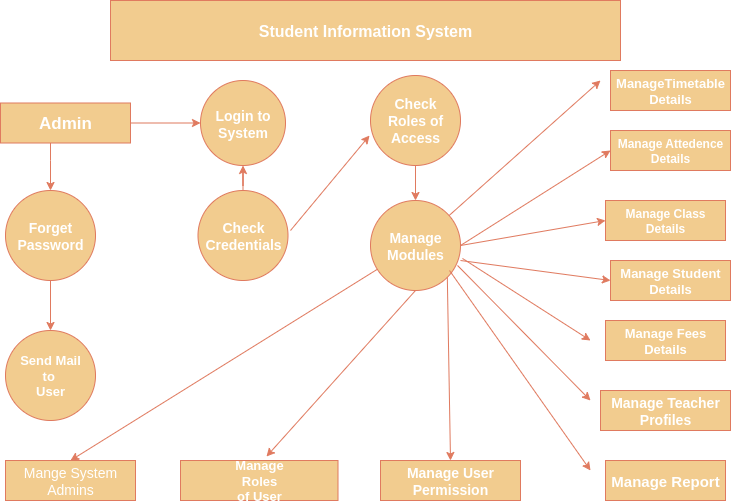

The diagram above was exported from draw.io. Its source (the exported page's mxGraphModel, read from the mxfile embedded in the PNG):
<mxGraphModel dx="946" dy="605" grid="1" gridSize="10" guides="1" tooltips="1" connect="1" arrows="1" fold="1" page="1" pageScale="1" pageWidth="850" pageHeight="1100" math="0" shadow="0">
  <root>
    <mxCell id="0" />
    <mxCell id="1" parent="0" />
    <mxCell id="CLpth-H4ls9ztipe6b3J-1" value="&lt;font style=&quot;color: rgb(255, 255, 255); font-size: 16px;&quot;&gt;&lt;b&gt;Student Information System&lt;/b&gt;&lt;/font&gt;" style="rounded=0;whiteSpace=wrap;html=1;strokeColor=#E07A5F;fontColor=#393C56;fillColor=#F2CC8F;" vertex="1" parent="1">
      <mxGeometry x="140" y="60" width="510" height="60" as="geometry" />
    </mxCell>
    <mxCell id="CLpth-H4ls9ztipe6b3J-26" value="" style="edgeStyle=orthogonalEdgeStyle;rounded=0;orthogonalLoop=1;jettySize=auto;html=1;strokeColor=#E07A5F;fontColor=#393C56;fillColor=#F2CC8F;" edge="1" parent="1" source="CLpth-H4ls9ztipe6b3J-3" target="CLpth-H4ls9ztipe6b3J-18">
      <mxGeometry relative="1" as="geometry">
        <Array as="points">
          <mxPoint x="80" y="220" />
          <mxPoint x="80" y="220" />
        </Array>
      </mxGeometry>
    </mxCell>
    <mxCell id="CLpth-H4ls9ztipe6b3J-33" value="" style="edgeStyle=orthogonalEdgeStyle;rounded=0;orthogonalLoop=1;jettySize=auto;html=1;strokeColor=#E07A5F;fontColor=#393C56;fillColor=#F2CC8F;" edge="1" parent="1" source="CLpth-H4ls9ztipe6b3J-3" target="CLpth-H4ls9ztipe6b3J-4">
      <mxGeometry relative="1" as="geometry" />
    </mxCell>
    <mxCell id="CLpth-H4ls9ztipe6b3J-3" value="&lt;font style=&quot;font-size: 17px; color: rgb(255, 255, 255);&quot;&gt;&lt;b&gt;Admin&lt;/b&gt;&lt;/font&gt;" style="rounded=0;whiteSpace=wrap;html=1;strokeColor=#E07A5F;fontColor=#393C56;fillColor=#F2CC8F;" vertex="1" parent="1">
      <mxGeometry x="30" y="162.5" width="130" height="40" as="geometry" />
    </mxCell>
    <mxCell id="CLpth-H4ls9ztipe6b3J-4" value="&lt;font style=&quot;font-size: 14px; color: rgb(255, 255, 255);&quot;&gt;&lt;b&gt;Login to System&lt;/b&gt;&lt;/font&gt;" style="ellipse;whiteSpace=wrap;html=1;aspect=fixed;strokeColor=#E07A5F;fontColor=#393C56;fillColor=#F2CC8F;" vertex="1" parent="1">
      <mxGeometry x="230" y="140" width="85" height="85" as="geometry" />
    </mxCell>
    <mxCell id="CLpth-H4ls9ztipe6b3J-35" value="" style="edgeStyle=orthogonalEdgeStyle;rounded=0;orthogonalLoop=1;jettySize=auto;html=1;strokeColor=#E07A5F;fontColor=#393C56;fillColor=#F2CC8F;" edge="1" parent="1" source="CLpth-H4ls9ztipe6b3J-5" target="CLpth-H4ls9ztipe6b3J-4">
      <mxGeometry relative="1" as="geometry" />
    </mxCell>
    <mxCell id="CLpth-H4ls9ztipe6b3J-5" value="&lt;font style=&quot;color: rgb(255, 255, 255); font-size: 14px;&quot;&gt;&lt;b style=&quot;&quot;&gt;Check Credentials&lt;/b&gt;&lt;/font&gt;" style="ellipse;whiteSpace=wrap;html=1;aspect=fixed;strokeColor=#E07A5F;fontColor=#393C56;fillColor=#F2CC8F;" vertex="1" parent="1">
      <mxGeometry x="227.5" y="250" width="90" height="90" as="geometry" />
    </mxCell>
    <mxCell id="CLpth-H4ls9ztipe6b3J-37" value="" style="edgeStyle=orthogonalEdgeStyle;rounded=0;orthogonalLoop=1;jettySize=auto;html=1;strokeColor=#E07A5F;fontColor=#393C56;fillColor=#F2CC8F;" edge="1" parent="1" source="CLpth-H4ls9ztipe6b3J-6" target="CLpth-H4ls9ztipe6b3J-7">
      <mxGeometry relative="1" as="geometry" />
    </mxCell>
    <mxCell id="CLpth-H4ls9ztipe6b3J-6" value="&lt;font style=&quot;color: rgb(255, 255, 255); font-size: 14px;&quot;&gt;&lt;b&gt;Check&lt;/b&gt;&lt;/font&gt;&lt;div&gt;&lt;font style=&quot;color: rgb(255, 255, 255); font-size: 14px;&quot;&gt;&lt;b&gt;Roles of Access&lt;/b&gt;&lt;/font&gt;&lt;/div&gt;" style="ellipse;whiteSpace=wrap;html=1;aspect=fixed;strokeColor=#E07A5F;fontColor=#393C56;fillColor=#F2CC8F;" vertex="1" parent="1">
      <mxGeometry x="400" y="135" width="90" height="90" as="geometry" />
    </mxCell>
    <mxCell id="CLpth-H4ls9ztipe6b3J-7" value="&lt;font style=&quot;font-size: 14px; color: rgb(255, 255, 255);&quot;&gt;&lt;b&gt;Manage&lt;/b&gt;&lt;/font&gt;&lt;div&gt;&lt;font style=&quot;font-size: 14px; color: rgb(255, 255, 255);&quot;&gt;&lt;b&gt;Modules&lt;/b&gt;&lt;/font&gt;&lt;/div&gt;" style="ellipse;whiteSpace=wrap;html=1;aspect=fixed;strokeColor=#E07A5F;fontColor=#393C56;fillColor=#F2CC8F;" vertex="1" parent="1">
      <mxGeometry x="400" y="260" width="90" height="90" as="geometry" />
    </mxCell>
    <mxCell id="CLpth-H4ls9ztipe6b3J-8" value="&lt;b&gt;&lt;font style=&quot;color: rgb(255, 255, 255);&quot;&gt;Manage Attedence&lt;/font&gt;&lt;/b&gt;&lt;div&gt;&lt;b&gt;&lt;font style=&quot;color: rgb(255, 255, 255);&quot;&gt;Details&lt;/font&gt;&lt;/b&gt;&lt;/div&gt;" style="rounded=0;whiteSpace=wrap;html=1;strokeColor=#E07A5F;fontColor=#393C56;fillColor=#F2CC8F;" vertex="1" parent="1">
      <mxGeometry x="640" y="190" width="120" height="40" as="geometry" />
    </mxCell>
    <mxCell id="CLpth-H4ls9ztipe6b3J-9" value="&lt;font style=&quot;color: rgb(255, 255, 255);&quot;&gt;&lt;b&gt;Manage Class&lt;/b&gt;&lt;/font&gt;&lt;div&gt;&lt;font style=&quot;color: rgb(255, 255, 255);&quot;&gt;&lt;b&gt;Details&lt;/b&gt;&lt;/font&gt;&lt;/div&gt;" style="rounded=0;whiteSpace=wrap;html=1;strokeColor=#E07A5F;fontColor=#393C56;fillColor=#F2CC8F;" vertex="1" parent="1">
      <mxGeometry x="635" y="260" width="120" height="40" as="geometry" />
    </mxCell>
    <mxCell id="CLpth-H4ls9ztipe6b3J-10" value="&lt;font style=&quot;color: rgb(255, 255, 255); font-size: 13px;&quot;&gt;&lt;b&gt;Manage Student&lt;/b&gt;&lt;/font&gt;&lt;div&gt;&lt;font style=&quot;color: rgb(255, 255, 255); font-size: 13px;&quot;&gt;&lt;b&gt;Details&lt;/b&gt;&lt;/font&gt;&lt;/div&gt;" style="rounded=0;whiteSpace=wrap;html=1;strokeColor=#E07A5F;fontColor=#393C56;fillColor=#F2CC8F;" vertex="1" parent="1">
      <mxGeometry x="640" y="320" width="120" height="40" as="geometry" />
    </mxCell>
    <mxCell id="CLpth-H4ls9ztipe6b3J-11" value="&lt;font style=&quot;font-size: 13px; color: rgb(255, 255, 255);&quot;&gt;&lt;b&gt;Manage Fees&lt;/b&gt;&lt;/font&gt;&lt;div&gt;&lt;font style=&quot;font-size: 13px; color: rgb(255, 255, 255);&quot;&gt;&lt;b&gt;Details&lt;/b&gt;&lt;/font&gt;&lt;/div&gt;" style="rounded=0;whiteSpace=wrap;html=1;strokeColor=#E07A5F;fontColor=#393C56;fillColor=#F2CC8F;" vertex="1" parent="1">
      <mxGeometry x="635" y="380" width="120" height="40" as="geometry" />
    </mxCell>
    <mxCell id="CLpth-H4ls9ztipe6b3J-12" value="&lt;font style=&quot;color: rgb(255, 255, 255); font-size: 14px;&quot;&gt;&lt;b&gt;Manage Teacher Profiles&lt;/b&gt;&lt;/font&gt;" style="rounded=0;whiteSpace=wrap;html=1;strokeColor=#E07A5F;fontColor=#393C56;fillColor=#F2CC8F;" vertex="1" parent="1">
      <mxGeometry x="630" y="450" width="130" height="40" as="geometry" />
    </mxCell>
    <mxCell id="CLpth-H4ls9ztipe6b3J-13" value="&lt;b&gt;&lt;font style=&quot;color: rgb(255, 255, 255); font-size: 15px;&quot;&gt;Manage Report&lt;/font&gt;&lt;/b&gt;" style="rounded=0;whiteSpace=wrap;html=1;strokeColor=#E07A5F;fontColor=#393C56;fillColor=#F2CC8F;" vertex="1" parent="1">
      <mxGeometry x="635" y="520" width="120" height="40" as="geometry" />
    </mxCell>
    <mxCell id="CLpth-H4ls9ztipe6b3J-14" value="&lt;font style=&quot;color: rgb(255, 255, 255); font-size: 13px;&quot;&gt;&lt;b style=&quot;&quot;&gt;ManageTimetable&lt;/b&gt;&lt;/font&gt;&lt;div&gt;&lt;font style=&quot;color: rgb(255, 255, 255); font-size: 13px;&quot;&gt;&lt;b style=&quot;&quot;&gt;Details&lt;/b&gt;&lt;/font&gt;&lt;/div&gt;" style="rounded=0;whiteSpace=wrap;html=1;strokeColor=#E07A5F;fontColor=#393C56;fillColor=#F2CC8F;" vertex="1" parent="1">
      <mxGeometry x="640" y="130" width="120" height="40" as="geometry" />
    </mxCell>
    <mxCell id="CLpth-H4ls9ztipe6b3J-15" value="&lt;font style=&quot;color: rgb(255, 255, 255); font-size: 14px;&quot;&gt;Mange System&lt;/font&gt;&lt;div&gt;&lt;font style=&quot;color: rgb(255, 255, 255); font-size: 14px;&quot;&gt;Admins&lt;/font&gt;&lt;/div&gt;" style="rounded=0;whiteSpace=wrap;html=1;strokeColor=#E07A5F;fontColor=#393C56;fillColor=#F2CC8F;" vertex="1" parent="1">
      <mxGeometry x="35" y="520" width="130" height="40" as="geometry" />
    </mxCell>
    <mxCell id="CLpth-H4ls9ztipe6b3J-16" value="&lt;font style=&quot;color: rgb(255, 255, 255); font-size: 13px;&quot;&gt;&lt;b&gt;Manage&lt;/b&gt;&lt;/font&gt;&lt;div&gt;&lt;font style=&quot;color: rgb(255, 255, 255); font-size: 13px;&quot;&gt;&lt;b&gt;Roles&lt;/b&gt;&lt;/font&gt;&lt;/div&gt;&lt;div&gt;&lt;font style=&quot;color: rgb(255, 255, 255); font-size: 13px;&quot;&gt;&lt;b&gt;of User&lt;/b&gt;&lt;/font&gt;&lt;/div&gt;" style="rounded=0;whiteSpace=wrap;html=1;strokeColor=#E07A5F;fontColor=#393C56;fillColor=#F2CC8F;" vertex="1" parent="1">
      <mxGeometry x="210" y="520" width="157.5" height="40" as="geometry" />
    </mxCell>
    <mxCell id="CLpth-H4ls9ztipe6b3J-17" value="&lt;font style=&quot;color: rgb(255, 255, 255); font-size: 14px;&quot;&gt;&lt;b style=&quot;&quot;&gt;Manage User&lt;/b&gt;&lt;/font&gt;&lt;div&gt;&lt;font style=&quot;color: rgb(255, 255, 255); font-size: 14px;&quot;&gt;&lt;b style=&quot;&quot;&gt;Permission&lt;/b&gt;&lt;/font&gt;&lt;/div&gt;" style="rounded=0;whiteSpace=wrap;html=1;strokeColor=#E07A5F;fontColor=#393C56;fillColor=#F2CC8F;" vertex="1" parent="1">
      <mxGeometry x="410" y="520" width="140" height="40" as="geometry" />
    </mxCell>
    <mxCell id="CLpth-H4ls9ztipe6b3J-18" value="&lt;font style=&quot;color: rgb(255, 255, 255); font-size: 14px;&quot;&gt;&lt;b&gt;Forget Password&lt;/b&gt;&lt;/font&gt;" style="ellipse;whiteSpace=wrap;html=1;aspect=fixed;strokeColor=#E07A5F;fontColor=#393C56;fillColor=#F2CC8F;" vertex="1" parent="1">
      <mxGeometry x="35" y="250" width="90" height="90" as="geometry" />
    </mxCell>
    <mxCell id="CLpth-H4ls9ztipe6b3J-19" value="&lt;font style=&quot;color: rgb(255, 255, 255); font-size: 13px;&quot;&gt;&lt;b style=&quot;&quot;&gt;Send Mail&lt;/b&gt;&lt;/font&gt;&lt;div&gt;&lt;font style=&quot;color: rgb(255, 255, 255); font-size: 13px;&quot;&gt;&lt;b&gt;to&amp;nbsp;&lt;/b&gt;&lt;/font&gt;&lt;/div&gt;&lt;div&gt;&lt;font style=&quot;color: rgb(255, 255, 255); font-size: 13px;&quot;&gt;&lt;b style=&quot;&quot;&gt;User&lt;/b&gt;&lt;/font&gt;&lt;/div&gt;" style="ellipse;whiteSpace=wrap;html=1;aspect=fixed;strokeColor=#E07A5F;fontColor=#393C56;fillColor=#F2CC8F;" vertex="1" parent="1">
      <mxGeometry x="35" y="390" width="90" height="90" as="geometry" />
    </mxCell>
    <mxCell id="CLpth-H4ls9ztipe6b3J-30" value="" style="endArrow=classic;html=1;rounded=0;strokeColor=#E07A5F;fontColor=#393C56;fillColor=#F2CC8F;exitX=0.5;exitY=1;exitDx=0;exitDy=0;entryX=0.5;entryY=0;entryDx=0;entryDy=0;" edge="1" parent="1" source="CLpth-H4ls9ztipe6b3J-18" target="CLpth-H4ls9ztipe6b3J-19">
      <mxGeometry width="50" height="50" relative="1" as="geometry">
        <mxPoint x="70" y="390" as="sourcePoint" />
        <mxPoint x="120" y="340" as="targetPoint" />
      </mxGeometry>
    </mxCell>
    <mxCell id="CLpth-H4ls9ztipe6b3J-32" value="" style="endArrow=classic;html=1;rounded=0;strokeColor=#E07A5F;fontColor=#393C56;fillColor=#F2CC8F;entryX=0.5;entryY=0;entryDx=0;entryDy=0;" edge="1" parent="1" source="CLpth-H4ls9ztipe6b3J-7" target="CLpth-H4ls9ztipe6b3J-15">
      <mxGeometry width="50" height="50" relative="1" as="geometry">
        <mxPoint x="440" y="360" as="sourcePoint" />
        <mxPoint x="450" y="370" as="targetPoint" />
      </mxGeometry>
    </mxCell>
    <mxCell id="CLpth-H4ls9ztipe6b3J-38" value="" style="endArrow=classic;html=1;rounded=0;strokeColor=#E07A5F;fontColor=#393C56;fillColor=#F2CC8F;entryX=-0.011;entryY=0.667;entryDx=0;entryDy=0;entryPerimeter=0;" edge="1" parent="1" target="CLpth-H4ls9ztipe6b3J-6">
      <mxGeometry width="50" height="50" relative="1" as="geometry">
        <mxPoint x="320" y="290" as="sourcePoint" />
        <mxPoint x="370" y="240" as="targetPoint" />
      </mxGeometry>
    </mxCell>
    <mxCell id="CLpth-H4ls9ztipe6b3J-43" value="" style="endArrow=classic;html=1;rounded=0;strokeColor=#E07A5F;fontColor=#393C56;fillColor=#F2CC8F;entryX=0.5;entryY=0;entryDx=0;entryDy=0;exitX=1;exitY=1;exitDx=0;exitDy=0;" edge="1" parent="1" source="CLpth-H4ls9ztipe6b3J-7" target="CLpth-H4ls9ztipe6b3J-17">
      <mxGeometry width="50" height="50" relative="1" as="geometry">
        <mxPoint x="400" y="410" as="sourcePoint" />
        <mxPoint x="450" y="360" as="targetPoint" />
      </mxGeometry>
    </mxCell>
    <mxCell id="CLpth-H4ls9ztipe6b3J-49" value="" style="endArrow=classic;html=1;rounded=0;strokeColor=#E07A5F;fontColor=#393C56;fillColor=#F2CC8F;entryX=0.546;entryY=-0.1;entryDx=0;entryDy=0;entryPerimeter=0;exitX=0.5;exitY=1;exitDx=0;exitDy=0;" edge="1" parent="1" source="CLpth-H4ls9ztipe6b3J-7" target="CLpth-H4ls9ztipe6b3J-16">
      <mxGeometry width="50" height="50" relative="1" as="geometry">
        <mxPoint x="400" y="410" as="sourcePoint" />
        <mxPoint x="450" y="360" as="targetPoint" />
      </mxGeometry>
    </mxCell>
    <mxCell id="CLpth-H4ls9ztipe6b3J-50" value="" style="endArrow=classic;html=1;rounded=0;strokeColor=#E07A5F;fontColor=#393C56;fillColor=#F2CC8F;" edge="1" parent="1" source="CLpth-H4ls9ztipe6b3J-7">
      <mxGeometry width="50" height="50" relative="1" as="geometry">
        <mxPoint x="510" y="260" as="sourcePoint" />
        <mxPoint x="630" y="140" as="targetPoint" />
      </mxGeometry>
    </mxCell>
    <mxCell id="CLpth-H4ls9ztipe6b3J-52" value="" style="endArrow=classic;html=1;rounded=0;strokeColor=#E07A5F;fontColor=#393C56;fillColor=#F2CC8F;exitX=1;exitY=0.5;exitDx=0;exitDy=0;entryX=0;entryY=0.5;entryDx=0;entryDy=0;" edge="1" parent="1" source="CLpth-H4ls9ztipe6b3J-7" target="CLpth-H4ls9ztipe6b3J-8">
      <mxGeometry width="50" height="50" relative="1" as="geometry">
        <mxPoint x="510" y="290" as="sourcePoint" />
        <mxPoint x="560" y="240" as="targetPoint" />
      </mxGeometry>
    </mxCell>
    <mxCell id="CLpth-H4ls9ztipe6b3J-57" value="" style="endArrow=classic;html=1;rounded=0;strokeColor=#E07A5F;fontColor=#393C56;fillColor=#F2CC8F;exitX=0.878;exitY=0.778;exitDx=0;exitDy=0;exitPerimeter=0;" edge="1" parent="1" source="CLpth-H4ls9ztipe6b3J-7">
      <mxGeometry width="50" height="50" relative="1" as="geometry">
        <mxPoint x="400" y="410" as="sourcePoint" />
        <mxPoint x="620" y="530" as="targetPoint" />
      </mxGeometry>
    </mxCell>
    <mxCell id="CLpth-H4ls9ztipe6b3J-58" value="" style="endArrow=classic;html=1;rounded=0;strokeColor=#E07A5F;fontColor=#393C56;fillColor=#F2CC8F;exitX=0.967;exitY=0.722;exitDx=0;exitDy=0;exitPerimeter=0;" edge="1" parent="1" source="CLpth-H4ls9ztipe6b3J-7">
      <mxGeometry width="50" height="50" relative="1" as="geometry">
        <mxPoint x="400" y="410" as="sourcePoint" />
        <mxPoint x="620" y="460" as="targetPoint" />
      </mxGeometry>
    </mxCell>
    <mxCell id="CLpth-H4ls9ztipe6b3J-59" value="" style="endArrow=classic;html=1;rounded=0;strokeColor=#E07A5F;fontColor=#393C56;fillColor=#F2CC8F;exitX=1.022;exitY=0.644;exitDx=0;exitDy=0;exitPerimeter=0;" edge="1" parent="1" source="CLpth-H4ls9ztipe6b3J-7">
      <mxGeometry width="50" height="50" relative="1" as="geometry">
        <mxPoint x="400" y="410" as="sourcePoint" />
        <mxPoint x="620" y="400" as="targetPoint" />
      </mxGeometry>
    </mxCell>
    <mxCell id="CLpth-H4ls9ztipe6b3J-60" value="" style="endArrow=classic;html=1;rounded=0;strokeColor=#E07A5F;fontColor=#393C56;fillColor=#F2CC8F;entryX=0;entryY=0.5;entryDx=0;entryDy=0;" edge="1" parent="1" target="CLpth-H4ls9ztipe6b3J-10">
      <mxGeometry width="50" height="50" relative="1" as="geometry">
        <mxPoint x="490" y="320" as="sourcePoint" />
        <mxPoint x="450" y="360" as="targetPoint" />
      </mxGeometry>
    </mxCell>
    <mxCell id="CLpth-H4ls9ztipe6b3J-63" value="" style="endArrow=classic;html=1;rounded=0;strokeColor=#E07A5F;fontColor=#393C56;fillColor=#F2CC8F;entryX=0;entryY=0.5;entryDx=0;entryDy=0;exitX=1;exitY=0.5;exitDx=0;exitDy=0;" edge="1" parent="1" source="CLpth-H4ls9ztipe6b3J-7" target="CLpth-H4ls9ztipe6b3J-9">
      <mxGeometry width="50" height="50" relative="1" as="geometry">
        <mxPoint x="400" y="410" as="sourcePoint" />
        <mxPoint x="450" y="360" as="targetPoint" />
      </mxGeometry>
    </mxCell>
  </root>
</mxGraphModel>